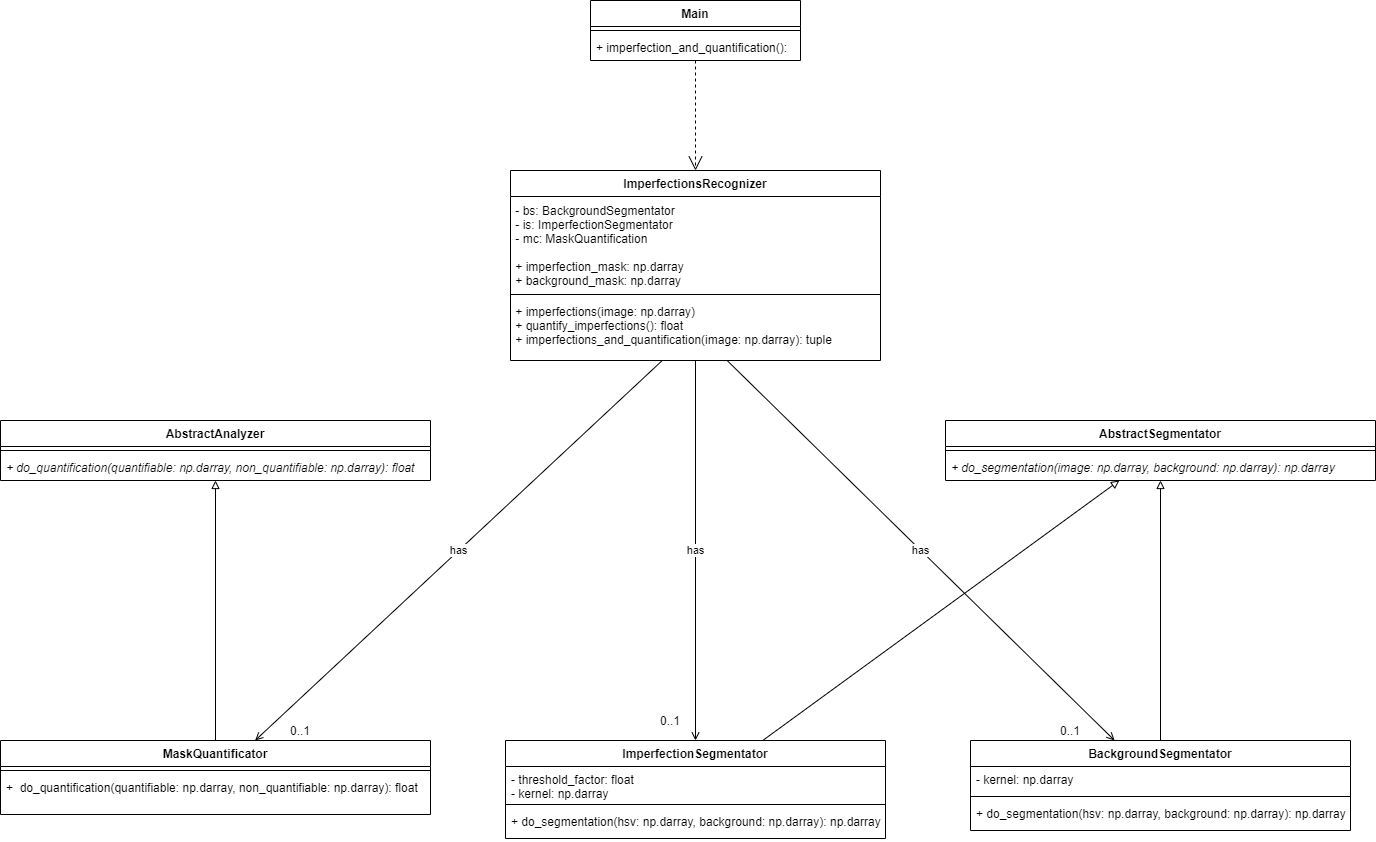

The diagram above was exported from draw.io. Its source (the exported page's mxGraphModel, read from the mxfile embedded in the PNG):
<mxGraphModel dx="1931" dy="1583" grid="1" gridSize="10" guides="1" tooltips="1" connect="1" arrows="1" fold="1" page="1" pageScale="1" pageWidth="827" pageHeight="1169" math="0" shadow="0">
  <root>
    <mxCell id="WIyWlLk6GJQsqaUBKTNV-0" />
    <mxCell id="WIyWlLk6GJQsqaUBKTNV-1" parent="WIyWlLk6GJQsqaUBKTNV-0" />
    <mxCell id="r6uH3k9a7JUGzYTIAbdl-18" value="AbstractAnalyzer" style="swimlane;fontStyle=1;align=center;verticalAlign=top;childLayout=stackLayout;horizontal=1;startSize=26;horizontalStack=0;resizeParent=1;resizeParentMax=0;resizeLast=0;collapsible=1;marginBottom=0;" parent="WIyWlLk6GJQsqaUBKTNV-1" vertex="1">
      <mxGeometry x="-300" y="620" width="430" height="60" as="geometry" />
    </mxCell>
    <mxCell id="r6uH3k9a7JUGzYTIAbdl-20" value="" style="line;strokeWidth=1;fillColor=none;align=left;verticalAlign=middle;spacingTop=-1;spacingLeft=3;spacingRight=3;rotatable=0;labelPosition=right;points=[];portConstraint=eastwest;" parent="r6uH3k9a7JUGzYTIAbdl-18" vertex="1">
      <mxGeometry y="26" width="430" height="8" as="geometry" />
    </mxCell>
    <mxCell id="r6uH3k9a7JUGzYTIAbdl-21" value="+ do_quantification(quantifiable: np.darray, non_quantifiable: np.darray): float" style="text;strokeColor=none;fillColor=none;align=left;verticalAlign=top;spacingLeft=4;spacingRight=4;overflow=hidden;rotatable=0;points=[[0,0.5],[1,0.5]];portConstraint=eastwest;fontStyle=2" parent="r6uH3k9a7JUGzYTIAbdl-18" vertex="1">
      <mxGeometry y="34" width="430" height="26" as="geometry" />
    </mxCell>
    <mxCell id="r6uH3k9a7JUGzYTIAbdl-22" value="BackgroundSegmentator" style="swimlane;fontStyle=1;align=center;verticalAlign=top;childLayout=stackLayout;horizontal=1;startSize=26;horizontalStack=0;resizeParent=1;resizeParentMax=0;resizeLast=0;collapsible=1;marginBottom=0;" parent="WIyWlLk6GJQsqaUBKTNV-1" vertex="1">
      <mxGeometry x="670" y="940" width="380" height="90" as="geometry" />
    </mxCell>
    <mxCell id="r6uH3k9a7JUGzYTIAbdl-23" value="- kernel: np.darray" style="text;strokeColor=none;fillColor=none;align=left;verticalAlign=top;spacingLeft=4;spacingRight=4;overflow=hidden;rotatable=0;points=[[0,0.5],[1,0.5]];portConstraint=eastwest;" parent="r6uH3k9a7JUGzYTIAbdl-22" vertex="1">
      <mxGeometry y="26" width="380" height="26" as="geometry" />
    </mxCell>
    <mxCell id="r6uH3k9a7JUGzYTIAbdl-24" value="" style="line;strokeWidth=1;fillColor=none;align=left;verticalAlign=middle;spacingTop=-1;spacingLeft=3;spacingRight=3;rotatable=0;labelPosition=right;points=[];portConstraint=eastwest;" parent="r6uH3k9a7JUGzYTIAbdl-22" vertex="1">
      <mxGeometry y="52" width="380" height="8" as="geometry" />
    </mxCell>
    <mxCell id="r6uH3k9a7JUGzYTIAbdl-25" value="+ do_segmentation(hsv: np.darray, background: np.darray): np.darray" style="text;strokeColor=none;fillColor=none;align=left;verticalAlign=top;spacingLeft=4;spacingRight=4;overflow=hidden;rotatable=0;points=[[0,0.5],[1,0.5]];portConstraint=eastwest;" parent="r6uH3k9a7JUGzYTIAbdl-22" vertex="1">
      <mxGeometry y="60" width="380" height="30" as="geometry" />
    </mxCell>
    <mxCell id="r6uH3k9a7JUGzYTIAbdl-30" value="MaskQuantificator" style="swimlane;fontStyle=1;align=center;verticalAlign=top;childLayout=stackLayout;horizontal=1;startSize=26;horizontalStack=0;resizeParent=1;resizeParentMax=0;resizeLast=0;collapsible=1;marginBottom=0;" parent="WIyWlLk6GJQsqaUBKTNV-1" vertex="1">
      <mxGeometry x="-300" y="940" width="430" height="74" as="geometry" />
    </mxCell>
    <mxCell id="r6uH3k9a7JUGzYTIAbdl-32" value="" style="line;strokeWidth=1;fillColor=none;align=left;verticalAlign=middle;spacingTop=-1;spacingLeft=3;spacingRight=3;rotatable=0;labelPosition=right;points=[];portConstraint=eastwest;" parent="r6uH3k9a7JUGzYTIAbdl-30" vertex="1">
      <mxGeometry y="26" width="430" height="8" as="geometry" />
    </mxCell>
    <mxCell id="r6uH3k9a7JUGzYTIAbdl-33" value="+  do_quantification(quantifiable: np.darray, non_quantifiable: np.darray): float" style="text;strokeColor=none;fillColor=none;align=left;verticalAlign=top;spacingLeft=4;spacingRight=4;overflow=hidden;rotatable=0;points=[[0,0.5],[1,0.5]];portConstraint=eastwest;" parent="r6uH3k9a7JUGzYTIAbdl-30" vertex="1">
      <mxGeometry y="34" width="430" height="40" as="geometry" />
    </mxCell>
    <mxCell id="r6uH3k9a7JUGzYTIAbdl-42" value="" style="endArrow=block;html=1;align=left;endFill=0;" parent="WIyWlLk6GJQsqaUBKTNV-1" source="r6uH3k9a7JUGzYTIAbdl-30" target="r6uH3k9a7JUGzYTIAbdl-21" edge="1">
      <mxGeometry width="50" height="50" relative="1" as="geometry">
        <mxPoint x="340" y="840" as="sourcePoint" />
        <mxPoint x="205.8571428571429" y="769" as="targetPoint" />
      </mxGeometry>
    </mxCell>
    <mxCell id="H5UopZFCbMcofxjAYiP0-5" value="ImperfectionsRecognizer" style="swimlane;fontStyle=1;align=center;verticalAlign=top;childLayout=stackLayout;horizontal=1;startSize=26;horizontalStack=0;resizeParent=1;resizeParentMax=0;resizeLast=0;collapsible=1;marginBottom=0;" parent="WIyWlLk6GJQsqaUBKTNV-1" vertex="1">
      <mxGeometry x="210" y="370" width="370" height="190" as="geometry" />
    </mxCell>
    <mxCell id="H5UopZFCbMcofxjAYiP0-6" value="&amp;nbsp;- bs: BackgroundSegmentator&lt;br&gt;&amp;nbsp;- is: ImperfectionSegmentator&lt;br&gt;&amp;nbsp;- mc: MaskQuantification&lt;br&gt;&lt;span&gt;&lt;br&gt;&amp;nbsp;+ imperfection_mask: np.darray&lt;/span&gt;&lt;br style=&quot;padding: 0px ; margin: 0px&quot;&gt;&lt;span&gt;&amp;nbsp;+ background&lt;/span&gt;_mask: np.darray" style="text;html=1;strokeColor=none;fillColor=none;align=left;verticalAlign=bottom;whiteSpace=wrap;rounded=0;" parent="H5UopZFCbMcofxjAYiP0-5" vertex="1">
      <mxGeometry y="26" width="370" height="94" as="geometry" />
    </mxCell>
    <mxCell id="H5UopZFCbMcofxjAYiP0-7" value="" style="line;strokeWidth=1;fillColor=none;align=left;verticalAlign=middle;spacingTop=-1;spacingLeft=3;spacingRight=3;rotatable=0;labelPosition=right;points=[];portConstraint=eastwest;" parent="H5UopZFCbMcofxjAYiP0-5" vertex="1">
      <mxGeometry y="120" width="370" height="8" as="geometry" />
    </mxCell>
    <mxCell id="H5UopZFCbMcofxjAYiP0-9" value="&amp;nbsp;+ imperfections(image: np.darray)&lt;br&gt;&amp;nbsp;+ quantify_imperfections(): float&lt;br&gt;&amp;nbsp;+ imperfections_and_quantification(image: np.darray): tuple" style="text;html=1;strokeColor=none;fillColor=none;align=left;verticalAlign=top;whiteSpace=wrap;rounded=0;" parent="H5UopZFCbMcofxjAYiP0-5" vertex="1">
      <mxGeometry y="128" width="370" height="62" as="geometry" />
    </mxCell>
    <mxCell id="H5UopZFCbMcofxjAYiP0-10" value="has" style="endArrow=open;html=1;endFill=0;" parent="WIyWlLk6GJQsqaUBKTNV-1" source="H5UopZFCbMcofxjAYiP0-9" target="r6uH3k9a7JUGzYTIAbdl-30" edge="1">
      <mxGeometry width="50" height="50" relative="1" as="geometry">
        <mxPoint x="260" y="960" as="sourcePoint" />
        <mxPoint x="310" y="910" as="targetPoint" />
      </mxGeometry>
    </mxCell>
    <mxCell id="H5UopZFCbMcofxjAYiP0-12" value="0..1" style="text;html=1;strokeColor=none;fillColor=none;align=center;verticalAlign=middle;whiteSpace=wrap;rounded=0;" parent="WIyWlLk6GJQsqaUBKTNV-1" vertex="1">
      <mxGeometry x="-20" y="920" width="40" height="20" as="geometry" />
    </mxCell>
    <mxCell id="H5UopZFCbMcofxjAYiP0-13" value="has" style="endArrow=open;html=1;endFill=0;" parent="WIyWlLk6GJQsqaUBKTNV-1" source="H5UopZFCbMcofxjAYiP0-9" target="r6uH3k9a7JUGzYTIAbdl-22" edge="1">
      <mxGeometry width="50" height="50" relative="1" as="geometry">
        <mxPoint x="448.4259259259261" y="808" as="sourcePoint" />
        <mxPoint x="178.88888888888914" y="950" as="targetPoint" />
      </mxGeometry>
    </mxCell>
    <mxCell id="8I8ciBZBEWu3mQ2lOmKd-0" value="Main" style="swimlane;fontStyle=1;align=center;verticalAlign=top;childLayout=stackLayout;horizontal=1;startSize=26;horizontalStack=0;resizeParent=1;resizeParentMax=0;resizeLast=0;collapsible=1;marginBottom=0;" parent="WIyWlLk6GJQsqaUBKTNV-1" vertex="1">
      <mxGeometry x="290" y="200" width="210" height="60" as="geometry" />
    </mxCell>
    <mxCell id="8I8ciBZBEWu3mQ2lOmKd-2" value="" style="line;strokeWidth=1;fillColor=none;align=left;verticalAlign=middle;spacingTop=-1;spacingLeft=3;spacingRight=3;rotatable=0;labelPosition=right;points=[];portConstraint=eastwest;" parent="8I8ciBZBEWu3mQ2lOmKd-0" vertex="1">
      <mxGeometry y="26" width="210" height="8" as="geometry" />
    </mxCell>
    <mxCell id="8I8ciBZBEWu3mQ2lOmKd-3" value="+ imperfection_and_quantification():" style="text;strokeColor=none;fillColor=none;align=left;verticalAlign=top;spacingLeft=4;spacingRight=4;overflow=hidden;rotatable=0;points=[[0,0.5],[1,0.5]];portConstraint=eastwest;" parent="8I8ciBZBEWu3mQ2lOmKd-0" vertex="1">
      <mxGeometry y="34" width="210" height="26" as="geometry" />
    </mxCell>
    <mxCell id="8I8ciBZBEWu3mQ2lOmKd-7" value="" style="endArrow=open;endFill=1;endSize=12;html=1;dashed=1;" parent="WIyWlLk6GJQsqaUBKTNV-1" source="8I8ciBZBEWu3mQ2lOmKd-3" target="H5UopZFCbMcofxjAYiP0-5" edge="1">
      <mxGeometry width="160" relative="1" as="geometry">
        <mxPoint x="260" y="600" as="sourcePoint" />
        <mxPoint x="420" y="600" as="targetPoint" />
      </mxGeometry>
    </mxCell>
    <mxCell id="PlAL53nBY1dgBmu3rAyc-0" value="AbstractSegmentator" style="swimlane;fontStyle=1;align=center;verticalAlign=top;childLayout=stackLayout;horizontal=1;startSize=26;horizontalStack=0;resizeParent=1;resizeParentMax=0;resizeLast=0;collapsible=1;marginBottom=0;" parent="WIyWlLk6GJQsqaUBKTNV-1" vertex="1">
      <mxGeometry x="645" y="620" width="430" height="60" as="geometry" />
    </mxCell>
    <mxCell id="PlAL53nBY1dgBmu3rAyc-1" value="" style="line;strokeWidth=1;fillColor=none;align=left;verticalAlign=middle;spacingTop=-1;spacingLeft=3;spacingRight=3;rotatable=0;labelPosition=right;points=[];portConstraint=eastwest;" parent="PlAL53nBY1dgBmu3rAyc-0" vertex="1">
      <mxGeometry y="26" width="430" height="8" as="geometry" />
    </mxCell>
    <mxCell id="PlAL53nBY1dgBmu3rAyc-2" value="+ do_segmentation(image: np.darray, background: np.darray): np.darray" style="text;strokeColor=none;fillColor=none;align=left;verticalAlign=top;spacingLeft=4;spacingRight=4;overflow=hidden;rotatable=0;points=[[0,0.5],[1,0.5]];portConstraint=eastwest;fontStyle=2" parent="PlAL53nBY1dgBmu3rAyc-0" vertex="1">
      <mxGeometry y="34" width="430" height="26" as="geometry" />
    </mxCell>
    <mxCell id="PlAL53nBY1dgBmu3rAyc-3" value="ImperfectionSegmentator" style="swimlane;fontStyle=1;align=center;verticalAlign=top;childLayout=stackLayout;horizontal=1;startSize=26;horizontalStack=0;resizeParent=1;resizeParentMax=0;resizeLast=0;collapsible=1;marginBottom=0;" parent="WIyWlLk6GJQsqaUBKTNV-1" vertex="1">
      <mxGeometry x="205" y="940" width="380" height="98" as="geometry" />
    </mxCell>
    <mxCell id="PlAL53nBY1dgBmu3rAyc-4" value="- threshold_factor: float&#10;- kernel: np.darray" style="text;strokeColor=none;fillColor=none;align=left;verticalAlign=top;spacingLeft=4;spacingRight=4;overflow=hidden;rotatable=0;points=[[0,0.5],[1,0.5]];portConstraint=eastwest;" parent="PlAL53nBY1dgBmu3rAyc-3" vertex="1">
      <mxGeometry y="26" width="380" height="34" as="geometry" />
    </mxCell>
    <mxCell id="PlAL53nBY1dgBmu3rAyc-5" value="" style="line;strokeWidth=1;fillColor=none;align=left;verticalAlign=middle;spacingTop=-1;spacingLeft=3;spacingRight=3;rotatable=0;labelPosition=right;points=[];portConstraint=eastwest;" parent="PlAL53nBY1dgBmu3rAyc-3" vertex="1">
      <mxGeometry y="60" width="380" height="8" as="geometry" />
    </mxCell>
    <mxCell id="PlAL53nBY1dgBmu3rAyc-6" value="+ do_segmentation(hsv: np.darray, background: np.darray): np.darray" style="text;strokeColor=none;fillColor=none;align=left;verticalAlign=top;spacingLeft=4;spacingRight=4;overflow=hidden;rotatable=0;points=[[0,0.5],[1,0.5]];portConstraint=eastwest;" parent="PlAL53nBY1dgBmu3rAyc-3" vertex="1">
      <mxGeometry y="68" width="380" height="30" as="geometry" />
    </mxCell>
    <mxCell id="PlAL53nBY1dgBmu3rAyc-7" value="" style="endArrow=block;html=1;align=left;endFill=0;" parent="WIyWlLk6GJQsqaUBKTNV-1" source="r6uH3k9a7JUGzYTIAbdl-22" target="PlAL53nBY1dgBmu3rAyc-2" edge="1">
      <mxGeometry width="50" height="50" relative="1" as="geometry">
        <mxPoint x="840" y="1169" as="sourcePoint" />
        <mxPoint x="840" y="909" as="targetPoint" />
      </mxGeometry>
    </mxCell>
    <mxCell id="PlAL53nBY1dgBmu3rAyc-8" value="" style="endArrow=block;html=1;align=left;endFill=0;" parent="WIyWlLk6GJQsqaUBKTNV-1" source="PlAL53nBY1dgBmu3rAyc-3" target="PlAL53nBY1dgBmu3rAyc-0" edge="1">
      <mxGeometry width="50" height="50" relative="1" as="geometry">
        <mxPoint x="805" y="942" as="sourcePoint" />
        <mxPoint x="805" y="690" as="targetPoint" />
      </mxGeometry>
    </mxCell>
    <mxCell id="PlAL53nBY1dgBmu3rAyc-9" value="0..1" style="text;html=1;strokeColor=none;fillColor=none;align=center;verticalAlign=middle;whiteSpace=wrap;rounded=0;" parent="WIyWlLk6GJQsqaUBKTNV-1" vertex="1">
      <mxGeometry x="750" y="920" width="40" height="20" as="geometry" />
    </mxCell>
    <mxCell id="VJB_ZclByJ7wgDSFmmXl-0" value="has" style="endArrow=open;html=1;endFill=0;" edge="1" parent="WIyWlLk6GJQsqaUBKTNV-1" source="H5UopZFCbMcofxjAYiP0-9" target="PlAL53nBY1dgBmu3rAyc-3">
      <mxGeometry width="50" height="50" relative="1" as="geometry">
        <mxPoint x="432.6785714285711" y="570" as="sourcePoint" />
        <mxPoint x="764.8214285714284" y="942" as="targetPoint" />
      </mxGeometry>
    </mxCell>
    <mxCell id="VJB_ZclByJ7wgDSFmmXl-1" value="0..1" style="text;html=1;strokeColor=none;fillColor=none;align=center;verticalAlign=middle;whiteSpace=wrap;rounded=0;" vertex="1" parent="WIyWlLk6GJQsqaUBKTNV-1">
      <mxGeometry x="350" y="910" width="40" height="20" as="geometry" />
    </mxCell>
  </root>
</mxGraphModel>